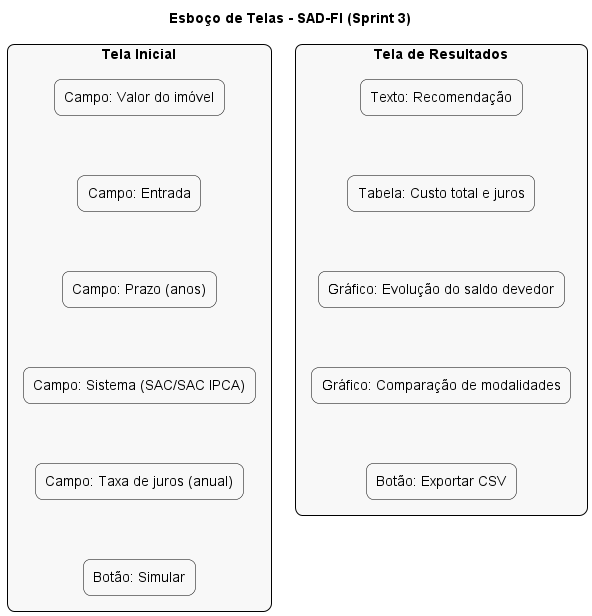

The diagram above was rendered by PlantUML. Its source (embedded in the PNG):
@startuml ui_components

title Esboço de Telas - SAD-FI (Sprint 3)

skinparam rectangle {
  BackgroundColor #F8F8F8
  BorderColor black
  RoundCorner 15
}
skinparam defaultFontName "Arial"

rectangle "Tela Inicial" {
  rectangle "Campo: Valor do imóvel" as campo_valor
  rectangle "Campo: Entrada" as campo_entrada
  rectangle "Campo: Prazo (anos)" as campo_prazo
  rectangle "Campo: Sistema (SAC/SAC IPCA)" as campo_sistema
  rectangle "Campo: Taxa de juros (anual)" as campo_taxa
  rectangle "Botão: Simular" as botao_simular
}

rectangle "Tela de Resultados" {
  rectangle "Texto: Recomendação" as rec_texto
  rectangle "Tabela: Custo total e juros" as tabela_custos
  rectangle "Gráfico: Evolução do saldo devedor" as grafico_saldo
  rectangle "Gráfico: Comparação de modalidades" as grafico_modalidades
  rectangle "Botão: Exportar CSV" as botao_csv
}

campo_valor -[hidden]-> campo_entrada
campo_entrada -[hidden]-> campo_prazo
campo_prazo -[hidden]-> campo_sistema
campo_sistema -[hidden]-> campo_taxa
campo_taxa -[hidden]-> botao_simular

rec_texto -[hidden]-> tabela_custos
tabela_custos -[hidden]-> grafico_saldo
grafico_saldo -[hidden]-> grafico_modalidades
grafico_modalidades -[hidden]-> botao_csv

@enduml